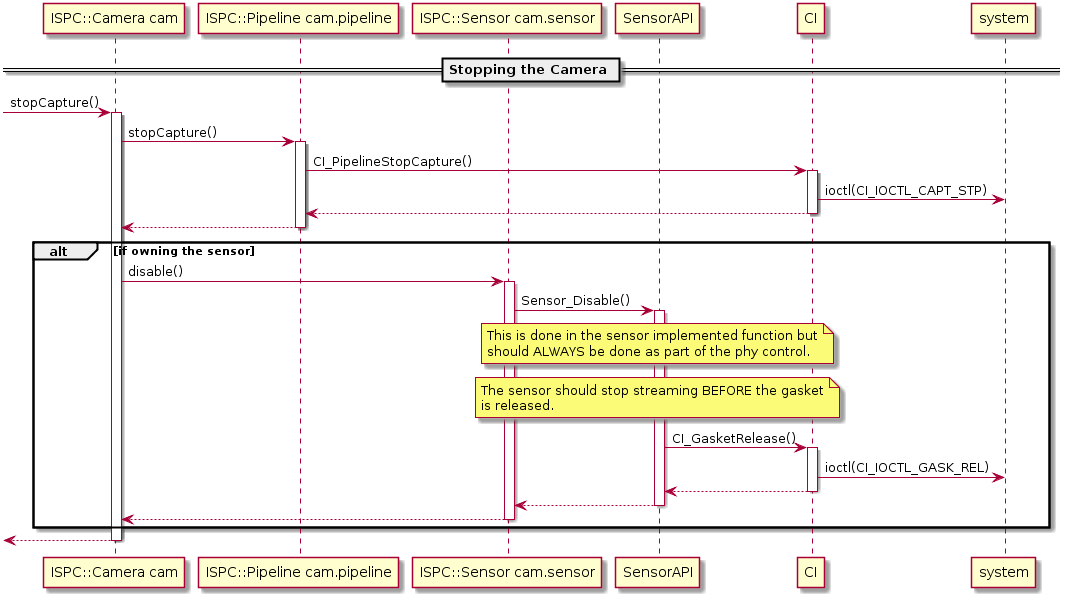

The diagram above was rendered by PlantUML. Its source (embedded in the PNG):
@startuml

participant "ISPC::Camera cam" as cam
participant "ISPC::Pipeline cam.pipeline" as pipeline
participant "ISPC::Sensor cam.sensor" as sensor
participant SensorAPI
participant CI
participant system

== Stopping the Camera ==

[-> cam : stopCapture()
activate cam

cam -> pipeline : stopCapture()
    activate pipeline

    pipeline -> CI : CI_PipelineStopCapture()
        activate CI

        CI -> system : ioctl(CI_IOCTL_CAPT_STP)

        pipeline <-- CI
        deactivate CI

    cam <-- pipeline
    deactivate pipeline

alt if owning the sensor

    cam -> sensor : disable()
        activate sensor

        sensor -> SensorAPI : Sensor_Disable()
            activate SensorAPI

            note over SensorAPI
                This is done in the sensor implemented function but
                should ALWAYS be done as part of the phy control.
            end note

            note over SensorAPI
                The sensor should stop streaming BEFORE the gasket
                is released.
            end note

            SensorAPI -> CI : CI_GasketRelease()
                activate CI

                CI -> system : ioctl(CI_IOCTL_GASK_REL)

                SensorAPI <-- CI
                deactivate CI

            sensor <-- SensorAPI
            deactivate SensorAPI

        cam <-- sensor
        deactivate sensor

end

[<-- cam
deactivate cam

@enduml